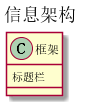

The diagram above was rendered by PlantUML. Its source (embedded in the PNG):
@startUML
title 信息架构
class 框架 {
    标题栏
    
}
@endUML